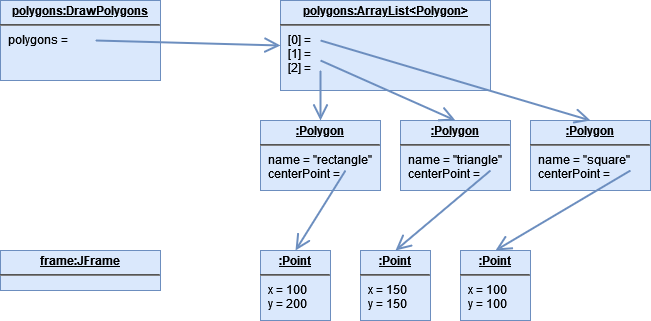

The diagram above was exported from draw.io. Its source (the exported page's mxGraphModel, read from the mxfile embedded in the PNG):
<mxGraphModel dx="954" dy="654" grid="1" gridSize="10" guides="1" tooltips="1" connect="1" arrows="1" fold="1" page="1" pageScale="1" pageWidth="850" pageHeight="1100" math="0" shadow="0">
  <root>
    <mxCell id="0" />
    <mxCell id="1" parent="0" />
    <mxCell id="i8v6gJ25SU40cIPdbn3R-1" value="&lt;p style=&quot;margin:0px;margin-top:4px;text-align:center;text-decoration:underline;&quot;&gt;&lt;b&gt;polygons:DrawPolygons&lt;/b&gt;&lt;/p&gt;&lt;hr&gt;&lt;p style=&quot;margin:0px;margin-left:8px;&quot;&gt;polygons = &lt;br&gt;&lt;br&gt;&lt;/p&gt;" style="verticalAlign=top;align=left;overflow=fill;fontSize=12;fontFamily=Helvetica;html=1;fillColor=#dae8fc;strokeColor=#6c8ebf;" parent="1" vertex="1">
      <mxGeometry x="120" y="80" width="160" height="80" as="geometry" />
    </mxCell>
    <mxCell id="i8v6gJ25SU40cIPdbn3R-3" value="&lt;p style=&quot;margin:0px;margin-top:4px;text-align:center;text-decoration:underline;&quot;&gt;&lt;b&gt;polygons:ArrayList&amp;lt;Polygon&amp;gt;&lt;/b&gt;&lt;/p&gt;&lt;hr&gt;&lt;p style=&quot;margin:0px;margin-left:8px;&quot;&gt;[0] = &lt;br&gt;[1] = &lt;br&gt;[2] = &lt;br&gt;&lt;/p&gt;" style="verticalAlign=top;align=left;overflow=fill;fontSize=12;fontFamily=Helvetica;html=1;fillColor=#dae8fc;strokeColor=#6c8ebf;" parent="1" vertex="1">
      <mxGeometry x="400" y="80" width="210" height="90" as="geometry" />
    </mxCell>
    <mxCell id="i8v6gJ25SU40cIPdbn3R-4" value="&lt;p style=&quot;margin:0px;margin-top:4px;text-align:center;text-decoration:underline;&quot;&gt;&lt;b&gt;:Polygon&lt;/b&gt;&lt;/p&gt;&lt;hr&gt;&lt;p style=&quot;margin:0px;margin-left:8px;&quot;&gt;name = &quot;rectangle&quot;&lt;br&gt;centerPoint = &lt;br&gt;&lt;br&gt;&lt;/p&gt;" style="verticalAlign=top;align=left;overflow=fill;fontSize=12;fontFamily=Helvetica;html=1;fillColor=#dae8fc;strokeColor=#6c8ebf;" parent="1" vertex="1">
      <mxGeometry x="380" y="200" width="120" height="70" as="geometry" />
    </mxCell>
    <mxCell id="i8v6gJ25SU40cIPdbn3R-5" value="&lt;p style=&quot;margin:0px;margin-top:4px;text-align:center;text-decoration:underline;&quot;&gt;&lt;b&gt;:Polygon&lt;/b&gt;&lt;/p&gt;&lt;hr&gt;&lt;p style=&quot;margin:0px;margin-left:8px;&quot;&gt;name = &quot;triangle&quot;&lt;br&gt;centerPoint = &lt;/p&gt;" style="verticalAlign=top;align=left;overflow=fill;fontSize=12;fontFamily=Helvetica;html=1;fillColor=#dae8fc;strokeColor=#6c8ebf;" parent="1" vertex="1">
      <mxGeometry x="520" y="200" width="110" height="70" as="geometry" />
    </mxCell>
    <mxCell id="i8v6gJ25SU40cIPdbn3R-6" value="&lt;p style=&quot;margin:0px;margin-top:4px;text-align:center;text-decoration:underline;&quot;&gt;&lt;b&gt;:Polygon&lt;/b&gt;&lt;/p&gt;&lt;hr&gt;&lt;p style=&quot;margin:0px;margin-left:8px;&quot;&gt;name = &quot;square&quot;&lt;br&gt;centerPoint = &lt;br&gt;&lt;br&gt;&lt;/p&gt;" style="verticalAlign=top;align=left;overflow=fill;fontSize=12;fontFamily=Helvetica;html=1;fillColor=#dae8fc;strokeColor=#6c8ebf;" parent="1" vertex="1">
      <mxGeometry x="650" y="200" width="120" height="70" as="geometry" />
    </mxCell>
    <mxCell id="i8v6gJ25SU40cIPdbn3R-8" value="" style="endArrow=open;endFill=1;endSize=12;html=1;rounded=0;entryX=0;entryY=0.5;entryDx=0;entryDy=0;strokeWidth=2;fillColor=#dae8fc;strokeColor=#6c8ebf;" parent="1" target="i8v6gJ25SU40cIPdbn3R-3" edge="1">
      <mxGeometry width="160" relative="1" as="geometry">
        <mxPoint x="215" y="120" as="sourcePoint" />
        <mxPoint x="210" y="180" as="targetPoint" />
      </mxGeometry>
    </mxCell>
    <mxCell id="i8v6gJ25SU40cIPdbn3R-9" value="" style="endArrow=open;endFill=1;endSize=12;html=1;rounded=0;entryX=0.5;entryY=0;entryDx=0;entryDy=0;strokeWidth=2;fillColor=#dae8fc;strokeColor=#6c8ebf;" parent="1" target="i8v6gJ25SU40cIPdbn3R-4" edge="1">
      <mxGeometry width="160" relative="1" as="geometry">
        <mxPoint x="440" y="150" as="sourcePoint" />
        <mxPoint x="440" y="220" as="targetPoint" />
      </mxGeometry>
    </mxCell>
    <mxCell id="i8v6gJ25SU40cIPdbn3R-10" value="" style="endArrow=open;endFill=1;endSize=12;html=1;rounded=0;entryX=0.5;entryY=0;entryDx=0;entryDy=0;strokeWidth=2;fillColor=#dae8fc;strokeColor=#6c8ebf;" parent="1" target="i8v6gJ25SU40cIPdbn3R-5" edge="1">
      <mxGeometry width="160" relative="1" as="geometry">
        <mxPoint x="440" y="140" as="sourcePoint" />
        <mxPoint x="450" y="200" as="targetPoint" />
      </mxGeometry>
    </mxCell>
    <mxCell id="i8v6gJ25SU40cIPdbn3R-11" value="" style="endArrow=open;endFill=1;endSize=12;html=1;rounded=0;entryX=0.5;entryY=0;entryDx=0;entryDy=0;strokeWidth=2;fillColor=#dae8fc;strokeColor=#6c8ebf;" parent="1" target="i8v6gJ25SU40cIPdbn3R-6" edge="1">
      <mxGeometry width="160" relative="1" as="geometry">
        <mxPoint x="440" y="120" as="sourcePoint" />
        <mxPoint x="440" y="190" as="targetPoint" />
      </mxGeometry>
    </mxCell>
    <mxCell id="i8v6gJ25SU40cIPdbn3R-12" value="&lt;p style=&quot;margin:0px;margin-top:4px;text-align:center;text-decoration:underline;&quot;&gt;&lt;b&gt;frame:JFrame&lt;/b&gt;&lt;/p&gt;&lt;hr&gt;&lt;br&gt;&lt;p style=&quot;margin:0px;margin-left:8px;&quot;&gt;&lt;br&gt;&lt;/p&gt;" style="verticalAlign=top;align=left;overflow=fill;fontSize=12;fontFamily=Helvetica;html=1;fillColor=#dae8fc;strokeColor=#6c8ebf;" parent="1" vertex="1">
      <mxGeometry x="120" y="330" width="160" height="40" as="geometry" />
    </mxCell>
    <mxCell id="LtNHJ8Hl3H-owA0CBgMC-1" value="&lt;p style=&quot;margin:0px;margin-top:4px;text-align:center;text-decoration:underline;&quot;&gt;&lt;b&gt;:Point&lt;/b&gt;&lt;/p&gt;&lt;hr&gt;&lt;p style=&quot;margin:0px;margin-left:8px;&quot;&gt;x = 100&lt;br&gt;y = 200&lt;br&gt;&lt;br&gt;&lt;/p&gt;" style="verticalAlign=top;align=left;overflow=fill;fontSize=12;fontFamily=Helvetica;html=1;fillColor=#dae8fc;strokeColor=#6c8ebf;" parent="1" vertex="1">
      <mxGeometry x="380" y="330" width="70" height="70" as="geometry" />
    </mxCell>
    <mxCell id="LtNHJ8Hl3H-owA0CBgMC-2" value="&lt;p style=&quot;margin:0px;margin-top:4px;text-align:center;text-decoration:underline;&quot;&gt;&lt;b&gt;:Point&lt;/b&gt;&lt;/p&gt;&lt;hr&gt;&lt;p style=&quot;margin:0px;margin-left:8px;&quot;&gt;x = 150&lt;br&gt;y = 150&lt;br&gt;&lt;br&gt;&lt;/p&gt;" style="verticalAlign=top;align=left;overflow=fill;fontSize=12;fontFamily=Helvetica;html=1;fillColor=#dae8fc;strokeColor=#6c8ebf;" parent="1" vertex="1">
      <mxGeometry x="480" y="330" width="70" height="70" as="geometry" />
    </mxCell>
    <mxCell id="LtNHJ8Hl3H-owA0CBgMC-3" value="&lt;p style=&quot;margin:0px;margin-top:4px;text-align:center;text-decoration:underline;&quot;&gt;&lt;b&gt;:Point&lt;/b&gt;&lt;/p&gt;&lt;hr&gt;&lt;p style=&quot;margin:0px;margin-left:8px;&quot;&gt;x = 100&lt;br&gt;y = 100&lt;br&gt;&lt;br&gt;&lt;/p&gt;" style="verticalAlign=top;align=left;overflow=fill;fontSize=12;fontFamily=Helvetica;html=1;fillColor=#dae8fc;strokeColor=#6c8ebf;" parent="1" vertex="1">
      <mxGeometry x="580" y="330" width="70" height="70" as="geometry" />
    </mxCell>
    <mxCell id="LtNHJ8Hl3H-owA0CBgMC-5" value="" style="endArrow=open;endFill=1;endSize=12;html=1;rounded=0;entryX=0.5;entryY=0;entryDx=0;entryDy=0;strokeWidth=2;fillColor=#dae8fc;strokeColor=#6c8ebf;" parent="1" target="LtNHJ8Hl3H-owA0CBgMC-1" edge="1">
      <mxGeometry width="160" relative="1" as="geometry">
        <mxPoint x="465" y="250" as="sourcePoint" />
        <mxPoint x="460" y="300" as="targetPoint" />
      </mxGeometry>
    </mxCell>
    <mxCell id="LtNHJ8Hl3H-owA0CBgMC-6" value="" style="endArrow=open;endFill=1;endSize=12;html=1;rounded=0;entryX=0.5;entryY=0;entryDx=0;entryDy=0;strokeWidth=2;fillColor=#dae8fc;strokeColor=#6c8ebf;" parent="1" target="LtNHJ8Hl3H-owA0CBgMC-2" edge="1">
      <mxGeometry width="160" relative="1" as="geometry">
        <mxPoint x="610" y="250" as="sourcePoint" />
        <mxPoint x="560" y="330" as="targetPoint" />
      </mxGeometry>
    </mxCell>
    <mxCell id="LtNHJ8Hl3H-owA0CBgMC-7" value="" style="endArrow=open;endFill=1;endSize=12;html=1;rounded=0;entryX=0.5;entryY=0;entryDx=0;entryDy=0;strokeWidth=2;fillColor=#dae8fc;strokeColor=#6c8ebf;" parent="1" target="LtNHJ8Hl3H-owA0CBgMC-3" edge="1">
      <mxGeometry width="160" relative="1" as="geometry">
        <mxPoint x="750" y="250" as="sourcePoint" />
        <mxPoint x="700" y="330" as="targetPoint" />
      </mxGeometry>
    </mxCell>
  </root>
</mxGraphModel>